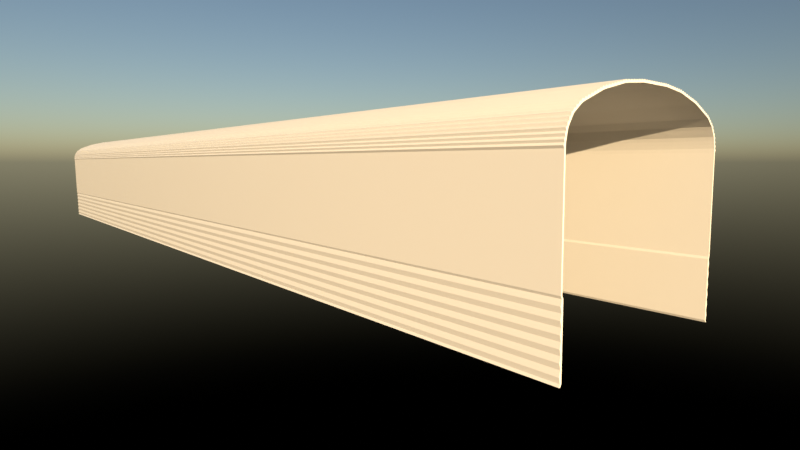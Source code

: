 # Source: RDC-1.blend  (saved by Blender 3.0.40; exported with 4.5.12 LTS)
import bpy
from mathutils import Matrix  # noqa: F401  (used for matrix-valued properties, if any)

bpy.ops.wm.read_factory_settings(use_empty=True)
scene = bpy.context.scene
scene.name = 'Scene'

# ---- collections
col_collection = bpy.data.collections.new('Collection'); scene.collection.children.link(col_collection)

# ---- materials (node trees are filled in below, after node groups)
mat_material = bpy.data.materials.new('Material')
mat_material.alpha_threshold = 0.0
mat_material.line_color = (0.0, 0.0, 0.0, 1.0)

# ---- material node trees
mat_material.use_nodes = True; mat_material.node_tree.nodes.clear()
_N = mat_material.node_tree.nodes; _L = mat_material.node_tree.links
n0 = _N.new('ShaderNodeOutputMaterial'); n0.name = 'Material Output'; n0.location = (300, 300)
n1 = _N.new('ShaderNodeBsdfPrincipled'); n1.name = 'Principled BSDF'; n1.location = (10, 300)
n1.distribution = 'GGX'
n1.subsurface_method = 'RANDOM_WALK_SKIN'
n1.inputs[2].default_value = 0.4
n1.inputs[3].default_value = 1.45
n1.inputs[27].default_value = (0.0, 0.0, 0.0, 1.0)
n1.inputs[28].default_value = 1.0
_L.new(n1.outputs[0], n0.inputs[0])
n0.is_active_output = True

# ---- world
world_world = bpy.data.worlds.new('World'); scene.world = world_world
world_world.use_nodes = True; world_world.node_tree.nodes.clear()
_N = world_world.node_tree.nodes; _L = world_world.node_tree.links
n0 = _N.new('ShaderNodeOutputWorld'); n0.name = 'World Output'; n0.location = (300, 300)
n1 = _N.new('ShaderNodeBackground'); n1.name = 'Background'; n1.location = (10, 300)
n1.inputs[1].default_value = 0.07
n2 = _N.new('ShaderNodeTexSky'); n2.name = 'Sky Texture'; n2.location = (-296, 290)
n2.sun_rotation = 1.97
_L.new(n1.outputs[0], n0.inputs[0])
_L.new(n2.outputs[0], n1.inputs[0])
n0.is_active_output = True
world_world.color = (0.05088, 0.05088, 0.05088)
world_world.use_sun_shadow = False
world_world.sun_shadow_jitter_overblur = 0.0

# ---- cameras
cam_camera = bpy.data.cameras.new('Camera')
cam_camera.clip_end = 100.0
cam_camera.lens = 25.0
cam_camera.ortho_scale = 7.314
cam_camera.shift_x = -0.06

# ---- lights
light_light = bpy.data.lights.new('Light', 'POINT')
light_light.transmission_factor = 0.0
light_light.energy = 250.0
light_light.shadow_soft_size = 0.1
light_light.shadow_maximum_resolution = 0.006
light_light.use_absolute_resolution = True

# ---- meshes
me_cube = bpy.data.meshes.new('Cube')
me_cube.from_pydata([(11.52, 1.54, 1.15), (11.52, 0.0, 4.09), (11.52, 0.0, 1.15), (0.0, 1.54, 1.15), (0.0, 0.0, 4.09), (0.0, 0.0, 1.15), (11.52, 1.297, 3.819), (11.52, 0.24, 4.09), (11.52, 0.959, 3.961), (11.52, 0.58, 4.055), (0.0, 0.24, 4.09), (0.0, 1.297, 3.819), (0.0, 0.58, 4.055), (0.0, 0.959, 3.961), (11.52, 1.54, 3.44), (11.52, 1.51, 3.581), (11.52, 1.43, 3.715), (0.0, 1.54, 3.44), (0.0, 1.43, 3.715), (0.0, 1.51, 3.581)], [], [(2, 1, 4, 5), (3, 0, 2, 5), (7, 10, 4, 1), (5, 4, 10, 12, 13, 11, 18, 19, 17, 3), (0, 14, 15, 16, 6, 8, 9, 7, 1, 2), (10, 7, 9, 12), (12, 9, 8, 13), (13, 8, 6, 11), (3, 17, 14, 0), (14, 17, 19, 15), (15, 19, 18, 16), (16, 18, 11, 6)])
_uv = me_cube.uv_layers.new(name='UVMap')
_uv.uv.foreach_set('vector', [0.375, 0.75, 0.625, 0.75, 0.625, 1.0, 0.375, 1.0, 0.125, 0.5, 0.375, 0.5, 0.375, 0.75, 0.125, 0.75, 0.625, 0.6938, 0.875, 0.6938, 0.875, 0.75, 0.625, 0.75, 0.375, 0.0, 0.625, 0.0, 0.625, 0.05622, 0.6221, 0.1341, 0.614, 0.1968, 0.601, 0.2309, 0.5931, 0.2389, 0.5817, 0.2459, 0.5697, 0.25, 0.375, 0.25, 0.375, 0.5, 0.5697, 0.5, 0.5817, 0.5041, 0.5931, 0.5111, 0.603, 0.5229, 0.614, 0.5532, 0.6221, 0.6159, 0.625, 0.6938, 0.625, 0.75, 0.375, 0.75, 0.875, 0.6938, 0.625, 0.6938, 0.625, 0.6141, 0.875, 0.6141, 0.625, 0.25, 0.625, 0.5, 0.6166, 0.5, 0.6166, 0.25, 0.6166, 0.25, 0.6166, 0.5, 0.603, 0.5, 0.603, 0.25, 0.375, 0.25, 0.5697, 0.25, 0.5697, 0.5, 0.375, 0.5, 0.5697, 0.5, 0.5697, 0.25, 0.5817, 0.25, 0.5817, 0.5, 0.5817, 0.5, 0.5817, 0.25, 0.5954, 0.25, 0.5954, 0.5, 0.5954, 0.5, 0.5954, 0.25, 0.601, 0.25, 0.601, 0.5])
me_cube.materials.append(mat_material)
me_cube.use_remesh_preserve_volume = False
me_cube.use_remesh_preserve_attributes = False
me_cube.use_mirror_vertex_groups = False
me_cube.update()
me_cube_002 = bpy.data.meshes.new('Cube.002')
me_cube_002.from_pydata([(11.52, 1.663, -0.6657), (8.382e-09, 1.663, -0.6657), (0.0, 1.636, -0.5932), (11.52, 1.656, -0.6152), (8.382e-09, 1.656, -0.6152), (11.52, 1.645, -0.5649), (7.916e-09, 1.645, -0.5649), (11.52, 1.635, -0.5147), (8.848e-09, 1.635, -0.5146), (0.0, 1.626, -0.5443), (11.52, 1.612, -0.469), (7.916e-09, 1.612, -0.469), (11.52, 1.585, -0.4247), (8.382e-09, 1.585, -0.4247), (11.52, 1.558, -0.3804), (7.451e-09, 1.558, -0.3804), (0.0, 1.493, -0.3393), (11.52, 1.523, -0.3442), (8.382e-09, 1.523, -0.3442), (11.52, 1.483, -0.3123), (8.848e-09, 1.483, -0.3123), (11.52, 1.442, -0.2805), (8.382e-09, 1.442, -0.2805), (11.52, 1.453, -0.3084), (11.52, 1.4, -0.2523), (7.916e-09, 1.4, -0.2523), (11.52, 1.354, -0.2328), (7.916e-09, 1.354, -0.2328), (11.52, 1.369, -0.2556), (11.52, 1.307, -0.2133), (7.916e-09, 1.307, -0.2133), (0.0, 1.231, -0.1979), (11.52, 1.26, -0.1939), (6.985e-09, 1.26, -0.1939), (11.52, 1.277, -0.2171), (11.52, 1.214, -0.1745), (9.313e-09, 1.214, -0.1745), (11.52, 1.167, -0.1551), (9.313e-09, 1.167, -0.1551), (0.0, 1.185, -0.1786), (11.52, 1.121, -0.1357), (7.916e-09, 1.121, -0.1357), (0.0, 1.139, -0.1594), (11.52, 1.074, -0.1163), (9.313e-09, 1.074, -0.1163), (0.0, 1.093, -0.1401), (11.52, 1.026, -0.1037), (8.848e-09, 1.026, -0.1036), (11.52, 0.9769, -0.09144), (8.848e-09, 0.9769, -0.09144), (11.52, 0.9281, -0.07924), (9.313e-09, 0.9281, -0.07923), (11.52, 0.8793, -0.06704), (8.848e-09, 0.8793, -0.06704), (11.52, 0.8305, -0.05485), (9.313e-09, 0.8305, -0.05484), (11.52, 0.7817, -0.04266), (9.313e-09, 0.7817, -0.04265), (11.52, 0.733, -0.03048), (9.313e-09, 0.733, -0.03047), (0.0, 0.7544, -0.05127), (11.52, 0.6566, -0.03148), (11.52, 0.684, -0.01923), (1.024e-08, 0.684, -0.01923), (11.52, 0.634, -0.01412), (9.313e-09, 0.634, -0.01411), (0.0, 0.6566, -0.03147), (0.0, 0.5571, -0.02132), (11.52, 0.584, -0.009006), (1.024e-08, 0.584, -0.008998), (11.52, 0.534, -0.003899), (9.779e-09, 0.534, -0.003891), (11.52, 0.484, 0.001202), (1.024e-08, 0.484, 0.001211), (11.52, 0.434, 0.006302), (7.916e-09, 0.434, 0.006308), (11.52, 0.384, 0.01139), (1.024e-08, 0.384, 0.0114), (0.0, 0.4079, -0.006106), (0.0, 0.3082, 0.0), (11.52, 0.3339, 0.01498), (1.024e-08, 0.3339, 0.01498), (11.52, 0.2837, 0.01498), (7.916e-09, 0.2837, 0.01499), (11.52, 0.2336, 0.01499), (8.848e-09, 0.2336, 0.01499), (11.52, 0.1834, 0.01499), (9.313e-09, 0.1834, 0.015), (11.52, 0.1333, 0.01499), (1.024e-08, 0.1333, 0.015), (0.0, 1.633, -2.01), (11.52, 1.648, -2.075), (9.313e-10, 1.648, -2.075), (0.0, 1.633, -2.14), (11.52, 1.648, -2.205), (9.313e-10, 1.648, -2.205), (11.52, 1.648, -2.335), (9.313e-10, 1.648, -2.335), (0.0, 1.633, -2.4), (11.52, 1.648, -2.465), (9.313e-10, 1.648, -2.465), (0.0, 1.633, -2.53), (11.52, 1.648, -2.595), (9.313e-10, 1.648, -2.595), (11.52, 1.648, -2.725), (9.313e-10, 1.648, -2.725), (11.52, 1.633, -2.79), (0.0, 1.646, -0.6422), (0.0, 1.648, -0.692), (0.0, 1.585, -0.4542), (0.0, 1.611, -0.4971), (0.0, 1.56, -0.4113), (0.0, 1.532, -0.3702), (0.0, 1.453, -0.3084), (0.0, 1.414, -0.2775), (0.0, 1.323, -0.2364), (0.0, 1.369, -0.2556), (0.0, 1.277, -0.2171), (0.0, 1.045, -0.124), (0.0, 0.9484, -0.09978), (0.0, 0.9969, -0.1119), (0.0, 0.8999, -0.08765), (0.0, 0.8514, -0.07553), (0.0, 0.8029, -0.0634), (0.0, 0.7059, -0.03915), (0.0, 0.6068, -0.0264), (0.0, 0.5074, -0.01626), (0.0, 0.4576, -0.01119), (0.0, 0.3581, -0.001039), (0.0, 0.2582, -5.484e-06), (0.0, 0.2082, -7.629e-06), (0.0, 0.1082, -6.676e-06), (0.0, 0.1582, -8.106e-06), (0.0, 1.633, -2.27), (0.0, 1.633, -2.66), (0.0, 1.633, -2.79), (11.52, 1.636, -0.5932), (11.52, 1.626, -0.5443), (11.52, 1.493, -0.3393), (11.52, 1.231, -0.1979), (11.52, 1.185, -0.1786), (11.52, 1.139, -0.1594), (11.52, 1.093, -0.1401), (11.52, 0.7544, -0.05127), (11.52, 0.5571, -0.02132), (11.52, 0.4079, -0.006106), (11.52, 0.3082, 0.0), (11.52, 1.633, -2.01), (11.52, 1.633, -2.14), (11.52, 1.633, -2.4), (11.52, 1.633, -2.53), (11.52, 1.646, -0.6422), (11.52, 1.648, -0.692), (11.52, 1.585, -0.4542), (11.52, 1.611, -0.4971), (11.52, 1.56, -0.4113), (11.52, 1.532, -0.3702), (11.52, 1.414, -0.2775), (11.52, 1.323, -0.2364), (11.52, 1.045, -0.124), (11.52, 0.9484, -0.09978), (11.52, 0.9969, -0.1119), (11.52, 0.8999, -0.08765), (11.52, 0.8514, -0.07553), (11.52, 0.8029, -0.0634), (11.52, 0.7059, -0.03915), (11.52, 0.6068, -0.0264), (11.52, 0.5074, -0.01626), (11.52, 0.4576, -0.01119), (11.52, 0.3581, -0.001039), (11.52, 0.2582, -5.484e-06), (11.52, 0.2082, -7.629e-06), (11.52, 0.1082, -6.676e-06), (11.52, 0.1582, -8.106e-06), (11.52, 1.633, -2.27), (11.52, 1.633, -2.66), (11.52, 0.654, -0.05131), (-5.768e-09, 0.654, -0.05131), (0.0, 1.628, -0.6923), (0.0, 1.626, -0.6446), (0.0, 1.593, -0.5053), (0.0, 1.568, -0.4645), (-7.048e-11, 1.361, -0.2738), (-5.406e-11, 1.316, -0.2548), (0.0, 0.9921, -0.1313), (0.0, 0.9436, -0.1192), (0.0, 0.1582, -0.02001), (0.0, 0.1082, -0.02001), (0.0, 1.543, -0.4221), (0.0, 1.517, -0.3838), (0.0, 1.441, -0.3241), (-3.477e-11, 1.403, -0.2944), (-3.638e-11, 1.269, -0.2356), (0.0, 1.04, -0.1432), (0.0, 0.895, -0.1071), (0.0, 0.8465, -0.09493), (0.0, 0.798, -0.0828), (0.0, 0.5053, -0.03616), (0.0, 0.4556, -0.03108), (0.0, 0.2582, -0.02001), (0.0, 0.2082, -0.02001), (0.0, 1.613, -2.79), (0.0, 1.613, -2.66), (11.52, 1.441, -0.3241), (11.52, 1.361, -0.2738), (11.52, 1.269, -0.2356), (11.52, 1.613, -2.79), (0.0, 1.613, -2.01), (0.0, 1.177, -0.1971), (0.0, 1.131, -0.1778), (0.0, 0.5551, -0.04122), (0.0, 0.4058, -0.026), (0.0, 0.3569, -0.021), (0.0, 1.617, -0.5973), (0.0, 1.606, -0.5493), (0.0, 1.48, -0.355), (-1.819e-11, 1.223, -0.2163), (0.0, 1.086, -0.1588), (0.0, 0.7495, -0.07067), (-2.893e-09, 0.7019, -0.05875), (-2.876e-09, 0.6048, -0.0463), (0.0, 0.308, -0.02), (0.0, 1.613, -2.27), (0.0, 1.613, -2.14), (0.0, 1.613, -2.53), (0.0, 1.613, -2.4), (11.52, 1.628, -0.6923), (11.52, 1.626, -0.6446), (11.52, 1.593, -0.5053), (11.52, 1.568, -0.4645), (11.52, 0.9921, -0.1313), (11.52, 0.9436, -0.1192), (11.52, 0.1582, -0.02001), (11.52, 0.1082, -0.02001), (11.52, 1.543, -0.4221), (11.52, 1.517, -0.3838), (11.52, 1.04, -0.1432), (11.52, 0.895, -0.1071), (11.52, 0.8465, -0.09493), (11.52, 0.798, -0.0828), (11.52, 0.5053, -0.03616), (11.52, 0.4556, -0.03108), (11.52, 0.2582, -0.02001), (11.52, 0.2082, -0.02001), (11.52, 1.613, -2.01), (11.52, 1.177, -0.1971), (11.52, 1.131, -0.1778), (11.52, 0.5551, -0.04122), (11.52, 0.4058, -0.026), (11.52, 0.3569, -0.021), (11.52, 1.617, -0.5973), (11.52, 1.606, -0.5493), (11.52, 1.48, -0.355), (11.52, 1.223, -0.2163), (11.52, 1.086, -0.1588), (11.52, 0.7495, -0.07067), (11.52, 0.7019, -0.05875), (11.52, 0.6048, -0.0463), (11.52, 0.308, -0.02), (11.52, 1.613, -2.27), (11.52, 1.613, -2.14), (11.52, 1.613, -2.66), (11.52, 1.613, -2.53), (11.52, 1.613, -2.4), (11.52, 1.403, -0.2944), (11.52, 1.316, -0.2548), (0.0, 1.648, -1.98), (11.52, 1.648, -1.98), (0.0, 1.628, -1.98), (11.52, 1.628, -1.98), (11.52, 1.648, -2.82), (0.0, 1.648, -2.82), (11.52, 1.628, -2.82), (0.0, 1.628, -2.82)], [], [(107, 151, 0, 1), (1, 0, 152, 108), (0, 151, 152), (2, 136, 3, 4), (4, 3, 151, 107), (3, 136, 151), (9, 137, 5, 6), (6, 5, 136, 2), (5, 137, 136), (110, 154, 7, 8), (8, 7, 137, 9), (7, 154, 137), (109, 153, 10, 11), (11, 10, 154, 110), (10, 153, 154), (111, 155, 12, 13), (13, 12, 153, 109), (12, 155, 153), (112, 156, 14, 15), (15, 14, 155, 111), (14, 156, 155), (16, 138, 17, 18), (18, 17, 156, 112), (17, 138, 156), (113, 23, 19, 20), (20, 19, 138, 16), (19, 23, 138), (114, 157, 21, 22), (22, 21, 23, 113), (21, 157, 23), (116, 28, 24, 25), (25, 24, 157, 114), (24, 28, 157), (115, 158, 26, 27), (27, 26, 28, 116), (26, 158, 28), (117, 34, 29, 30), (30, 29, 158, 115), (29, 34, 158), (31, 139, 32, 33), (33, 32, 34, 117), (32, 139, 34), (39, 140, 35, 36), (36, 35, 139, 31), (35, 140, 139), (42, 141, 37, 38), (38, 37, 140, 39), (37, 141, 140), (45, 142, 40, 41), (41, 40, 141, 42), (40, 142, 141), (118, 159, 43, 44), (44, 43, 142, 45), (43, 159, 142), (120, 161, 46, 47), (47, 46, 159, 118), (46, 161, 159), (119, 160, 48, 49), (49, 48, 161, 120), (48, 160, 161), (121, 162, 50, 51), (51, 50, 160, 119), (50, 162, 160), (122, 163, 52, 53), (53, 52, 162, 121), (52, 163, 162), (123, 164, 54, 55), (55, 54, 163, 122), (54, 164, 163), (60, 143, 56, 57), (57, 56, 164, 123), (56, 143, 164), (124, 165, 58, 59), (59, 58, 143, 60), (58, 165, 143), (66, 61, 62, 63), (63, 62, 165, 124), (62, 61, 165), (125, 166, 64, 65), (65, 64, 61, 66), (64, 166, 61), (67, 144, 68, 69), (69, 68, 166, 125), (68, 144, 166), (126, 167, 70, 71), (71, 70, 144, 67), (70, 167, 144), (127, 168, 72, 73), (73, 72, 167, 126), (72, 168, 167), (78, 145, 74, 75), (75, 74, 168, 127), (74, 145, 168), (128, 169, 76, 77), (77, 76, 145, 78), (76, 169, 145), (79, 146, 80, 81), (81, 80, 169, 128), (80, 146, 169), (129, 170, 82, 83), (83, 82, 146, 79), (82, 170, 146), (130, 171, 84, 85), (85, 84, 170, 129), (84, 171, 170), (132, 173, 86, 87), (87, 86, 171, 130), (86, 173, 171), (131, 172, 88, 89), (89, 88, 173, 132), (88, 172, 173), (90, 147, 91, 92), (92, 91, 148, 93), (91, 147, 148), (93, 148, 94, 95), (95, 94, 174, 133), (94, 148, 174), (133, 174, 96, 97), (97, 96, 149, 98), (96, 174, 149), (98, 149, 99, 100), (100, 99, 150, 101), (99, 149, 150), (101, 150, 102, 103), (103, 102, 175, 134), (102, 150, 175), (134, 175, 104, 105), (105, 104, 106, 135), (104, 175, 106), (144, 167, 240, 247), (123, 122, 195, 196), (124, 60, 218, 219), (140, 141, 246, 245), (122, 121, 194, 195), (60, 123, 196, 218), (138, 23, 203, 252), (267, 152, 226, 269), (121, 119, 185, 194), (118, 45, 217, 193), (171, 173, 232, 243), (120, 118, 193, 184), (45, 42, 209, 217), (170, 171, 243, 242), (117, 115, 183, 192), (39, 31, 216, 208), (167, 168, 241, 240), (116, 114, 191, 182), (31, 117, 192, 216), (163, 164, 239, 238), (114, 113, 190, 191), (113, 16, 215, 190), (162, 163, 238, 237), (112, 111, 188, 189), (150, 149, 263, 262), (28, 158, 265, 204), (16, 112, 189, 215), (160, 162, 237, 231), (61, 166, 257, 176), (111, 109, 181, 188), (149, 174, 259, 263), (110, 9, 214, 180), (159, 161, 230, 236), (165, 61, 176, 256), (131, 132, 186, 187), (148, 147, 244, 260), (9, 2, 213, 214), (155, 156, 235, 234), (119, 120, 184, 185), (175, 150, 262, 261), (2, 107, 179, 213), (153, 155, 234, 229), (115, 116, 182, 183), (174, 148, 260, 259), (218, 196, 239, 255), (182, 191, 264, 204), (268, 207, 244, 269), (219, 218, 255, 256), (192, 183, 265, 205), (209, 208, 245, 246), (177, 219, 256, 176), (184, 193, 236, 230), (197, 210, 247, 240), (220, 177, 176, 257), (194, 185, 231, 237), (212, 211, 248, 249), (210, 220, 257, 247), (195, 194, 237, 238), (213, 179, 227, 250), (211, 198, 241, 248), (196, 195, 238, 239), (214, 213, 250, 251), (179, 178, 226, 227), (221, 212, 249, 258), (198, 197, 240, 241), (180, 214, 251, 228), (181, 180, 228, 229), (199, 221, 258, 242), (200, 199, 242, 243), (215, 189, 235, 252), (183, 182, 204, 265), (223, 222, 259, 260), (186, 200, 243, 232), (190, 215, 252, 203), (185, 184, 230, 231), (224, 202, 261, 262), (202, 201, 206, 261), (216, 192, 205, 253), (187, 186, 232, 233), (207, 223, 260, 244), (208, 216, 253, 245), (188, 181, 229, 234), (222, 225, 263, 259), (217, 209, 246, 254), (189, 188, 234, 235), (225, 224, 262, 263), (193, 217, 254, 236), (191, 190, 203, 264), (23, 157, 264, 203), (66, 124, 219, 177), (127, 126, 197, 198), (145, 169, 249, 248), (157, 28, 204, 264), (125, 66, 177, 220), (130, 129, 199, 200), (151, 136, 250, 227), (67, 125, 220, 210), (132, 130, 200, 186), (136, 137, 251, 250), (158, 34, 205, 265), (78, 127, 198, 211), (172, 131, 187, 233), (134, 135, 201, 202), (137, 154, 228, 251), (79, 128, 212, 221), (156, 138, 252, 235), (34, 139, 253, 205), (129, 79, 221, 199), (139, 140, 245, 253), (93, 133, 222, 223), (141, 142, 254, 246), (101, 134, 202, 224), (106, 206, 272, 270), (142, 159, 236, 254), (90, 93, 223, 207), (164, 143, 255, 239), (133, 98, 225, 222), (143, 165, 256, 255), (98, 101, 224, 225), (166, 144, 247, 257), (152, 151, 227, 226), (266, 90, 207, 268), (168, 145, 248, 241), (154, 153, 229, 228), (42, 39, 208, 209), (169, 146, 258, 249), (107, 108, 178, 179), (161, 160, 231, 230), (126, 67, 210, 197), (106, 175, 261, 206), (146, 170, 242, 258), (109, 110, 180, 181), (173, 172, 233, 232), (128, 78, 211, 212), (266, 108, 152, 267), (90, 266, 267, 147), (108, 266, 268, 178), (178, 268, 269, 226), (147, 267, 269, 244), (271, 270, 272, 273), (206, 201, 273, 272), (201, 135, 271, 273), (135, 106, 270, 271)])
_uv = me_cube_002.uv_layers.new(name='UVMap')
_uv.uv.foreach_set('vector', [0.0, 0.0, 0.0, 0.0, 0.0, 0.0, 0.0, 0.0, 0.0, 0.0, 0.0, 0.0, 0.0, 0.0, 0.0, 0.0, 0.0, 0.0, 0.0, 0.0, 0.0, 0.0, 0.0, 0.0, 0.0, 0.0, 0.0, 0.0, 0.0, 0.0, 0.0, 0.0, 0.0, 0.0, 0.0, 0.0, 0.0, 0.0, 0.0, 0.0, 0.0, 0.0, 0.0, 0.0, 0.0, 0.0, 0.0, 0.0, 0.0, 0.0, 0.0, 0.0, 0.0, 0.0, 0.0, 0.0, 0.0, 0.0, 0.0, 0.0, 0.0, 0.0, 0.0, 0.0, 0.0, 0.0, 0.0, 0.0, 0.0, 0.0, 0.0, 0.0, 0.0, 0.0, 0.0, 0.0, 0.0, 0.0, 0.0, 0.0, 0.0, 0.0, 0.0, 0.0, 0.0, 0.0, 0.0, 0.0, 0.0, 0.0, 0.0, 0.0, 0.0, 0.0, 0.0, 0.0, 0.0, 0.0, 0.0, 0.0, 0.0, 0.0, 0.0, 0.0, 0.0, 0.0, 0.0, 0.0, 0.0, 0.0, 0.0, 0.0, 0.0, 0.0, 0.0, 0.0, 0.0, 0.0, 0.0, 0.0, 0.0, 0.0, 0.0, 0.0, 0.0, 0.0, 0.0, 0.0, 0.0, 0.0, 0.0, 0.0, 0.0, 0.0, 0.0, 0.0, 0.0, 0.0, 0.0, 0.0, 0.0, 0.0, 0.0, 0.0, 0.0, 0.0, 0.0, 0.0, 0.0, 0.0, 0.0, 0.0, 0.0, 0.0, 0.0, 0.0, 0.0, 0.0, 0.0, 0.0, 0.0, 0.0, 0.0, 0.0, 0.0, 0.0, 0.0, 0.0, 0.0, 0.0, 0.0, 0.0, 0.0, 0.0, 0.0, 0.0, 0.0, 0.0, 0.0, 0.0, 0.0, 0.0, 0.0, 0.0, 0.0, 0.0, 0.0, 0.0, 0.0, 0.0, 0.0, 0.0, 0.0, 0.0, 0.0, 0.0, 0.0, 0.0, 0.0, 0.0, 0.0, 0.0, 0.0, 0.0, 0.0, 0.0, 0.0, 0.0, 0.0, 0.0, 0.0, 0.0, 0.0, 0.0, 0.0, 0.0, 0.0, 0.0, 0.0, 0.0, 0.0, 0.0, 0.0, 0.0, 0.0, 0.0, 0.0, 0.0, 0.0, 0.0, 0.0, 0.0, 0.0, 0.0, 0.0, 0.0, 0.0, 0.0, 0.0, 0.0, 0.0, 0.0, 0.0, 0.0, 0.0, 0.0, 0.0, 0.0, 0.0, 0.0, 0.0, 0.0, 0.0, 0.0, 0.0, 0.0, 0.0, 0.0, 0.0, 0.0, 0.0, 0.0, 0.0, 0.0, 0.0, 0.0, 0.0, 0.0, 0.0, 0.0, 0.0, 0.0, 0.0, 0.0, 0.0, 0.0, 0.0, 0.0, 0.0, 0.0, 0.0, 0.0, 0.0, 0.0, 0.0, 0.0, 0.0, 0.0, 0.0, 0.0, 0.0, 0.0, 0.0, 0.0, 0.0, 0.0, 0.0, 0.0, 0.0, 0.0, 0.0, 0.0, 0.0, 0.0, 0.0, 0.0, 0.0, 0.0, 0.0, 0.0, 0.0, 0.0, 0.0, 0.0, 0.0, 0.0, 0.0, 0.0, 0.0, 0.0, 0.0, 0.0, 0.0, 0.0, 0.0, 0.0, 0.0, 0.0, 0.0, 0.0, 0.0, 0.0, 0.0, 0.0, 0.0, 0.0, 0.0, 0.0, 0.0, 0.0, 0.0, 0.0, 0.0, 0.0, 0.0, 0.0, 0.0, 0.0, 0.0, 0.0, 0.0, 0.0, 0.0, 0.0, 0.0, 0.0, 0.0, 0.0, 0.0, 0.0, 0.0, 0.0, 0.0, 0.0, 0.0, 0.0, 0.0, 0.0, 0.0, 0.0, 0.0, 0.0, 0.0, 0.0, 0.0, 0.0, 0.0, 0.0, 0.0, 0.0, 0.0, 0.0, 0.0, 0.0, 0.0, 0.0, 0.0, 0.0, 0.0, 0.0, 0.0, 0.0, 0.0, 0.0, 0.0, 0.0, 0.0, 0.0, 0.0, 0.0, 0.0, 0.0, 0.0, 0.0, 0.0, 0.0, 0.0, 0.0, 0.0, 0.0, 0.0, 0.0, 0.0, 0.0, 0.0, 0.0, 0.0, 0.0, 0.0, 0.0, 0.0, 0.0, 0.0, 0.0, 0.0, 0.0, 0.0, 0.0, 0.0, 0.0, 0.0, 0.0, 0.0, 0.0, 0.0, 0.0, 0.0, 0.0, 0.0, 0.0, 0.0, 0.0, 0.0, 0.0, 0.0, 0.0, 0.0, 0.0, 0.0, 0.0, 0.0, 0.0, 0.0, 0.0, 0.0, 0.0, 0.0, 0.0, 0.0, 0.0, 0.0, 0.0, 0.0, 0.0, 0.0, 0.0, 0.0, 0.0, 0.0, 0.0, 0.0, 0.0, 0.0, 0.0, 0.0, 0.0, 0.0, 0.0, 0.0, 0.0, 0.0, 0.0, 0.0, 0.0, 0.0, 0.0, 0.0, 0.0, 0.0, 0.0, 0.0, 0.0, 0.0, 0.0, 0.0, 0.0, 0.0, 0.0, 0.0, 0.0, 0.0, 0.0, 0.0, 0.0, 0.0, 0.0, 0.0, 0.0, 0.0, 0.0, 0.0, 0.0, 0.0, 0.0, 0.0, 0.0, 0.0, 0.0, 0.0, 0.0, 0.0, 0.0, 0.0, 0.0, 0.0, 0.0, 0.0, 0.0, 0.0, 0.0, 0.0, 0.0, 0.0, 0.0, 0.0, 0.0, 0.0, 0.0, 0.0, 0.0, 0.0, 0.0, 0.0, 0.0, 0.0, 0.0, 0.0, 0.0, 0.0, 0.0, 0.0, 0.0, 0.0, 0.0, 0.0, 0.0, 0.0, 0.0, 0.0, 0.0, 0.0, 0.0, 0.0, 0.0, 0.0, 0.0, 0.0, 0.0, 0.0, 0.0, 0.0, 0.0, 0.0, 0.0, 0.0, 0.0, 0.0, 0.0, 0.0, 0.0, 0.0, 0.0, 0.0, 0.0, 0.0, 0.0, 0.0, 0.0, 0.0, 0.0, 0.0, 0.0, 0.0, 0.0, 0.0, 0.0, 0.0, 0.0, 0.0, 0.0, 0.0, 0.0, 0.0, 0.0, 0.0, 0.0, 0.0, 0.0, 0.0, 0.0, 0.0, 0.0, 0.0, 0.0, 0.0, 0.0, 0.0, 0.0, 0.0, 0.0, 0.0, 0.0, 0.0, 0.0, 0.0, 0.0, 0.0, 0.0, 0.0, 0.0, 0.0, 0.0, 0.0, 0.0, 0.0, 0.0, 0.0, 0.0, 0.0, 0.0, 0.0, 0.0, 0.0, 0.0, 0.0, 0.0, 0.0, 0.0, 0.0, 0.0, 0.0, 0.0, 0.0, 0.0, 0.0, 0.0, 0.0, 0.0, 0.0, 0.0, 0.0, 0.0, 0.0, 0.0, 0.0, 0.0, 0.0, 0.0, 0.0, 0.0, 0.0, 0.0, 0.0, 0.0, 0.0, 0.0, 0.0, 0.0, 0.0, 0.0, 0.0, 0.0, 0.0, 0.0, 0.0, 0.0, 0.0, 0.0, 0.0, 0.0, 0.0, 0.0, 0.0, 0.0, 0.0, 0.0, 0.0, 0.0, 0.0, 0.0, 0.0, 0.0, 0.0, 0.0, 0.0, 0.0, 0.0, 0.0, 0.0, 0.0, 0.0, 0.0, 0.0, 0.0, 0.0, 0.0, 0.0, 0.0, 0.0, 0.0, 0.0, 0.0, 0.0, 0.0, 0.0, 0.0, 0.0, 0.0, 0.0, 0.0, 0.0, 0.0, 0.0, 0.0, 0.0, 0.0, 0.0, 0.0, 0.0, 0.0, 0.0, 0.0, 0.0, 0.0, 0.0, 0.0, 0.0, 0.0, 0.0, 0.0, 0.0, 0.0, 0.0, 0.0, 0.0, 0.0, 0.0, 0.0, 0.0, 0.0, 0.0, 0.0, 0.0, 0.0, 0.0, 0.0, 0.0, 0.0, 0.0, 0.0, 0.0, 0.0, 0.0, 0.0, 0.0, 0.0, 0.0, 0.0, 0.0, 0.0, 0.0, 0.0, 0.0, 0.0, 0.0, 0.0, 0.0, 0.0, 0.0, 0.0, 0.0, 0.0, 0.0, 0.0, 0.0, 0.0, 0.0, 0.0, 0.0, 0.0, 0.0, 0.0, 0.0, 0.0, 0.0, 0.0, 0.0, 0.0, 0.0, 0.0, 0.0, 0.0, 0.0, 0.0, 0.0, 0.0, 0.0, 0.0, 0.0, 0.0, 0.0, 0.0, 0.0, 0.0, 0.0, 0.0, 0.0, 0.0, 0.0, 0.0, 0.0, 0.0, 0.0, 0.0, 0.0, 0.0, 0.0, 0.0, 0.0, 0.0, 0.0, 0.0, 0.0, 0.0, 0.0, 0.0, 0.0, 0.0, 0.0, 0.0, 0.0, 0.0, 0.0, 0.0, 0.0, 0.0, 0.0, 0.0, 0.0, 0.0, 0.0, 0.0, 0.0, 0.0, 0.0, 0.0, 0.0, 0.0, 0.0, 0.0, 0.0, 0.0, 0.0, 0.0, 0.0, 0.0, 0.0, 0.0, 0.0, 0.0, 0.0, 0.0, 0.0, 0.0, 0.0, 0.0, 0.0, 0.0, 0.0, 0.0, 0.0, 0.0, 0.0, 0.0, 0.0, 0.0, 0.0, 0.0, 0.0, 0.0, 0.0, 0.0, 0.0, 0.0, 0.0, 0.0, 0.0, 0.0, 0.0, 0.0, 0.0, 0.0, 0.0, 0.0, 0.0, 0.0, 0.0, 0.0, 0.0, 0.0, 0.0, 0.0, 0.0, 0.0, 0.0, 0.0, 0.0, 0.0, 0.0, 0.0, 0.0, 0.0, 0.0, 0.0, 0.0, 0.0, 0.0, 0.0, 0.0, 0.0, 0.0, 0.0, 0.0, 0.0, 0.0, 0.0, 0.0, 0.0, 0.0, 0.0, 0.0, 0.0, 0.0, 0.0, 0.0, 0.0, 0.0, 0.0, 0.0, 0.0, 0.0, 0.0, 0.0, 0.0, 0.0, 0.0, 0.0, 0.0, 0.0, 0.0, 0.0, 0.0, 0.0, 0.0, 0.0, 0.0, 0.0, 0.0, 0.0, 0.0, 0.0, 0.0, 0.0, 0.0, 0.0, 0.0, 0.0, 0.0, 0.0, 0.0, 0.0, 0.0, 0.0, 0.0, 0.0, 0.0, 0.0, 0.0, 0.0, 0.0, 0.0, 0.0, 0.0, 0.0, 0.0, 0.0, 0.0, 0.0, 0.0, 0.0, 0.0, 0.0, 0.0, 0.0, 0.0, 0.0, 0.0, 0.0, 0.0, 0.0, 0.0, 0.0, 0.0, 0.0, 0.0, 0.0, 0.0, 0.0, 0.0, 0.0, 0.0, 0.0, 0.0, 0.0, 0.0, 0.0, 0.0, 0.0, 0.0, 0.0, 0.0, 0.0, 0.0, 0.0, 0.0, 0.0, 0.0, 0.0, 0.0, 0.0, 0.0, 0.0, 0.0, 0.0, 0.0, 0.0, 0.0, 0.0, 0.0, 0.0, 0.0, 0.0, 0.0, 0.0, 0.0, 0.0, 0.0, 0.0, 0.0, 0.0, 0.0, 0.0, 0.0, 0.0, 0.0, 0.0, 0.0, 0.0, 0.0, 0.0, 0.0, 0.0, 0.0, 0.0, 0.0, 0.0, 0.0, 0.0, 0.0, 0.0, 0.0, 0.0, 0.0, 0.0, 0.0, 0.0, 0.0, 0.0, 0.0, 0.0, 0.0, 0.0, 0.0, 0.0, 0.0, 0.0, 0.0, 0.0, 0.0, 0.0, 0.0, 0.0, 0.0, 0.0, 0.0, 0.0, 0.0, 0.0, 0.0, 0.0, 0.0, 0.0, 0.0, 0.0, 0.0, 0.0, 0.0, 0.0, 0.0, 0.0, 0.0, 0.0, 0.0, 0.0, 0.0, 0.0, 0.0, 0.0, 0.0, 0.0, 0.0, 0.0, 0.0, 0.0, 0.0, 0.0, 0.0, 0.0, 0.0, 0.0, 0.0, 0.0, 0.0, 0.0, 0.0, 0.0, 0.0, 0.0, 0.0, 0.0, 0.0, 0.0, 0.0, 0.0, 0.0, 0.0, 0.0, 0.0, 0.0, 0.0, 0.0, 0.0, 0.0, 0.0, 0.0, 0.0, 0.0, 0.0, 0.0, 0.0, 0.0, 0.0, 0.0, 0.0, 0.0, 0.0, 0.0, 0.0, 0.0, 0.0, 0.0, 0.0, 0.0, 0.0, 0.0, 0.0, 0.0, 0.0, 0.0, 0.0, 0.0, 0.0, 0.0, 0.0, 0.0, 0.0, 0.0, 0.0, 0.0, 0.0, 0.0, 0.0, 0.0, 0.0, 0.0, 0.0, 0.0, 0.0, 0.0, 0.0, 0.0, 0.0, 0.0, 0.0, 0.0, 0.0, 0.0, 0.0, 0.0, 0.0, 0.0, 0.0, 0.0, 0.0, 0.0, 0.0, 0.0, 0.0, 0.0, 0.0, 0.0, 0.0, 0.0, 0.0, 0.0, 0.0, 0.0, 0.0, 0.0, 0.0, 0.0, 0.0, 0.0, 0.0, 0.0, 0.0, 0.0, 0.0, 0.0, 0.0, 0.0, 0.0, 0.0, 0.0, 0.0, 0.0, 0.0, 0.0, 0.0, 0.0, 0.0, 0.0, 0.0, 0.0, 0.0, 0.0, 0.0, 0.0, 0.0, 0.0, 0.0, 0.0, 0.0, 0.0, 0.0, 0.0, 0.0, 0.0, 0.0, 0.0, 0.0, 0.0, 0.0, 0.0, 0.0, 0.0, 0.0, 0.0, 0.0, 0.0, 0.0, 0.0, 0.0, 0.0, 0.0, 0.0, 0.0, 0.0, 0.0, 0.0, 0.0, 0.0, 0.0, 0.0, 0.0, 0.0, 0.0, 0.0, 0.0, 0.0, 0.0, 0.0, 0.0, 0.0, 0.0, 0.0, 0.0, 0.0, 0.0, 0.0, 0.0, 0.0, 0.0, 0.0, 0.0, 0.0, 0.0, 0.0, 0.0, 0.0, 0.0, 0.0, 0.0, 0.0, 0.0, 0.0, 0.0, 0.0, 0.0, 0.0, 0.0, 0.0, 0.0, 0.0, 0.0, 0.0, 0.0, 0.0, 0.0, 0.0, 0.0, 0.0, 0.0, 0.0, 0.0, 0.0, 0.0, 0.0, 0.0, 0.0, 0.0, 0.0, 0.0, 0.0, 0.0, 0.0, 0.0, 0.0, 0.0, 0.0, 0.0, 0.0, 0.0, 0.0, 0.0, 0.0, 0.0, 0.0, 0.0, 0.0, 0.0, 0.0, 0.0, 0.0, 0.0, 0.0, 0.0, 0.0, 0.0, 0.0, 0.0, 0.0, 0.0, 0.0, 0.0, 0.0, 0.0, 0.0, 0.0, 0.0, 0.0, 0.0, 0.0, 0.0, 0.0, 0.0, 0.0, 0.0, 0.0, 0.0, 0.0, 0.0, 0.0, 0.0, 0.0, 0.0, 0.0, 0.0, 0.0, 0.0, 0.0, 0.0, 0.0, 0.0, 0.0, 0.0, 0.0, 0.0, 0.0, 0.0, 0.0, 0.0, 0.0, 0.0, 0.0, 0.0, 0.0, 0.0, 0.0, 0.0, 0.0, 0.0, 0.0, 0.0, 0.0, 0.0, 0.0, 0.0, 0.0, 0.0, 0.0, 0.0, 0.0, 0.0, 0.0, 0.0, 0.0, 0.0, 0.0, 0.0, 0.0, 0.0, 0.0, 0.0, 0.0, 0.0, 0.0, 0.0, 0.0, 0.0, 0.0, 0.0, 0.0, 0.0, 0.0, 0.0, 0.0, 0.0, 0.0, 0.0, 0.0, 0.0, 0.0, 0.0, 0.0, 0.0, 0.0, 0.0, 0.0, 0.0, 0.0, 0.0, 0.0, 0.0, 0.0, 0.0, 0.0, 0.0, 0.0, 0.0, 0.0, 0.0, 0.0, 0.0, 0.0, 0.0, 0.0, 0.0, 0.0, 0.0, 0.0, 0.0, 0.0, 0.0, 0.0, 0.0, 0.0, 0.0, 0.0, 0.0, 0.0, 0.0, 0.0, 0.0, 0.0, 0.0, 0.0, 0.0, 0.0, 0.0, 0.0, 0.0, 0.0, 0.0, 0.0, 0.0, 0.0, 0.0, 0.0, 0.0, 0.0, 0.0, 0.0, 0.0, 0.0, 0.0, 0.0, 0.0, 0.0, 0.0, 0.0, 0.0, 0.0, 0.0, 0.0, 0.0, 0.0, 0.0, 0.0, 0.0, 0.0, 0.0, 0.0, 0.0, 0.0, 0.0, 0.0, 0.0, 0.0, 0.0, 0.0, 0.0, 0.0, 0.0, 0.0, 0.0, 0.0, 0.0, 0.0, 0.0, 0.0, 0.0, 0.0, 0.0, 0.0, 0.0, 0.0, 0.0, 0.0, 0.0, 0.0, 0.0, 0.0, 0.0, 0.0, 0.0, 0.0, 0.0, 0.0, 0.0, 0.0, 0.0, 0.0, 0.0, 0.0, 0.0, 0.0, 0.0, 0.0, 0.0, 0.0, 0.0, 0.0, 0.0, 0.0, 0.0, 0.0, 0.0, 0.0, 0.0, 0.0, 0.0, 0.0, 0.0, 0.0, 0.0, 0.0, 0.0, 0.0, 0.0, 0.0, 0.0, 0.0, 0.0, 0.0, 0.0, 0.0, 0.0, 0.0, 0.0, 0.0, 0.0, 0.0, 0.0, 0.0, 0.0, 0.0, 0.0, 0.0, 0.0, 0.0, 0.0, 0.0, 0.0, 0.0, 0.0, 0.0, 0.0, 0.0, 0.0, 0.0, 0.0, 0.0, 0.0, 0.0, 0.0, 0.0, 0.0, 0.0, 0.0, 0.0, 0.0, 0.0, 0.0, 0.0, 0.0, 0.0, 0.0, 0.0, 0.0, 0.0, 0.0, 0.0, 0.0, 0.0, 0.0, 0.0, 0.0, 0.0, 0.0, 0.0, 0.0, 0.0, 0.0, 0.0, 0.0, 0.0, 0.0, 0.0, 0.0, 0.0, 0.0, 0.0, 0.0, 0.0, 0.0, 0.0, 0.0, 0.0, 0.0, 0.0, 0.0, 0.0, 0.0, 0.0, 0.0, 0.0, 0.0, 0.0, 0.0, 0.0, 0.0, 0.0, 0.0, 0.0, 0.0, 0.0, 0.0, 0.0, 0.0, 0.0, 0.0, 0.0, 0.0, 0.0, 0.0, 0.0, 0.0, 0.0, 0.0, 0.0, 0.0, 0.0, 0.0, 0.0, 0.0, 0.0, 0.0, 0.0, 0.0, 0.0, 0.0, 0.0, 0.0, 0.0, 0.0, 0.0, 0.0, 0.0, 0.0, 0.0, 0.0, 0.0, 0.0, 0.0, 0.0, 0.0, 0.0, 0.0, 0.0, 0.0, 0.0, 0.0, 0.0, 0.0, 0.0, 0.0, 0.0, 0.0, 0.0, 0.0, 0.0, 0.0, 0.0, 0.0, 0.0, 0.0, 0.0, 0.0, 0.0, 0.0, 0.0, 0.0, 0.0, 0.0, 0.0, 0.0, 0.0, 0.0, 0.0, 0.0, 0.0, 0.0, 0.0, 0.0, 0.0, 0.0, 0.0, 0.0, 0.0, 0.0, 0.0, 0.0, 0.0, 0.0, 0.0, 0.0, 0.0, 0.0, 0.0, 0.0, 0.0, 0.0, 0.0, 0.0, 0.0, 0.0, 0.0, 0.0, 0.0, 0.0, 0.0, 0.0, 0.0, 0.0, 0.0, 0.0, 0.0, 0.0, 0.0, 0.0, 0.0, 0.0, 0.0, 0.0, 0.0, 0.0, 0.0, 0.0, 0.0, 0.0, 0.0, 0.0, 0.0, 0.0, 0.0, 0.0, 0.0, 0.0, 0.0, 0.0, 0.0, 0.0, 0.0, 0.0, 0.0, 0.0, 0.0, 0.0, 0.0, 0.0, 0.0, 0.0, 0.0, 0.0, 0.0, 0.0, 0.0, 0.0, 0.0, 0.0, 0.0, 0.0, 0.0, 0.0, 0.0, 0.0, 0.0, 0.0, 0.0, 0.0, 0.0, 0.0, 0.0, 0.0, 0.0, 0.0, 0.0, 0.0, 0.0, 0.0, 0.0, 0.0, 0.0, 0.0, 0.0, 0.0, 0.0, 0.0, 0.0, 0.0, 0.0, 0.0, 0.0, 0.0, 0.0, 0.0, 0.0, 0.0, 0.0, 0.0, 0.0, 0.0, 0.0, 0.0, 0.0, 0.0, 0.0, 0.0, 0.0, 0.0, 0.0, 0.0, 0.0, 0.0, 0.0, 0.0, 0.0, 0.0, 0.0, 0.0, 0.0, 0.0, 0.0, 0.0, 0.0, 0.0, 0.0, 0.0, 0.0, 0.0, 0.0, 0.0, 0.0, 0.0, 0.0, 0.0, 0.0, 0.0, 0.0, 0.0, 0.0, 0.0, 0.0, 0.0, 0.0, 0.0, 0.0, 0.0, 0.0, 0.0, 0.0, 0.0, 0.0, 0.0, 0.0, 0.0, 0.0, 0.0, 0.0, 0.0, 0.0, 0.0, 0.0, 0.0, 0.0, 0.0, 0.0, 0.0, 0.0, 0.0, 0.0, 0.0, 0.0, 0.0, 0.0, 0.0, 0.0, 0.0, 0.0, 0.0, 0.0, 0.0, 0.0, 0.0, 0.0, 0.0, 0.0, 0.0, 0.0, 0.0, 0.0, 0.0, 0.0, 0.0, 0.0, 0.0, 0.0, 0.0, 0.0, 0.0, 0.0, 0.0, 0.0, 0.0, 0.0, 0.0, 0.0, 0.0, 0.0, 0.0, 0.0, 0.0, 0.0, 0.0, 0.0, 0.0, 0.0, 0.0, 0.0, 0.0, 0.0, 0.0, 0.0, 0.0, 0.0, 0.0, 0.0, 0.0, 0.0, 0.0, 0.0, 0.0, 0.0, 0.0, 0.0, 0.0, 0.0, 0.0, 0.0, 0.0, 0.0, 0.0, 0.0, 0.0, 0.0, 0.0, 0.0, 0.0, 0.0, 0.0, 0.0, 0.0, 0.0, 0.0, 0.0, 0.0, 0.0, 0.0, 0.0])
me_cube_002.materials.append(mat_material)
me_cube_002.use_remesh_preserve_volume = False
me_cube_002.use_remesh_preserve_attributes = False
me_cube_002.use_mirror_vertex_groups = False
me_cube_002.update()

# ---- objects
ob_cube = bpy.data.objects.new('Cube', me_cube)
ob_light = bpy.data.objects.new('Light', light_light)
ob_camera = bpy.data.objects.new('Camera', cam_camera)
ob_empty = bpy.data.objects.new('Empty', None)
ob_origin = bpy.data.objects.new('Origin', None)
ob_empty_001 = bpy.data.objects.new('Empty.001', None)
ob_cube_002 = bpy.data.objects.new('Cube.002', me_cube_002)

# ---- transforms, parenting, visibility, modifiers, constraints
ob_cube.location = (0.0, 0.0, 0.0)
ob_cube.lock_rotations_4d = False
ob_cube.empty_display_type = 'ARROWS'
ob_cube.hide_render = True
ob_cube.lineart.crease_threshold = 0.0
_m = ob_cube.modifiers.new('Mirror', 'MIRROR')
_m.use_axis = (True, True, False)
_m.mirror_object = ob_origin
ob_light.location = (4.076, 4.117, 5.904)
ob_light.rotation_euler = (0.6503, 0.05522, 1.866)
ob_light.lock_rotations_4d = False
ob_light.empty_display_type = 'ARROWS'
ob_light.color = (0.0, 0.0, 0.0, 0.0)
ob_light.hide_render = True
ob_light.lineart.crease_threshold = 0.0
ob_camera.location = (14.38, -5.495, 3.276)
ob_camera.rotation_euler = (1.459, -1.334e-06, 0.8308)
ob_camera.lock_rotations_4d = False
ob_camera.empty_display_type = 'ARROWS'
ob_camera.color = (0.0, 0.0, 0.0, 0.0)
ob_camera.display_type = 'WIRE'
ob_camera.lineart.crease_threshold = 0.0
ob_empty.location = (-0.07748, -19.94, 0.5103)
ob_empty.rotation_euler = (1.571, -0.0, 3.142)
ob_empty.scale = (5.902, 5.902, 5.902)
ob_empty.empty_display_type = 'IMAGE'
ob_empty.empty_display_size = 5.0
ob_empty.use_empty_image_alpha = True
ob_empty.color = (1.0, 1.0, 1.0, 0.5)
ob_origin.location = (0.0, 0.0, 0.0)
ob_empty_001.location = (15.83, -5.319, 5.858)
ob_empty_001.rotation_euler = (1.571, -0.0, 1.571)
ob_empty_001.scale = (3.088, 3.088, 3.088)
ob_empty_001.empty_display_type = 'IMAGE'
ob_empty_001.empty_display_size = 5.0
ob_empty_001.use_empty_image_alpha = True
ob_empty_001.color = (1.0, 1.0, 1.0, 0.5)
ob_cube_002.location = (0.0, -0.108, 4.09)
ob_cube_002.lock_rotations_4d = False
ob_cube_002.empty_display_type = 'ARROWS'
ob_cube_002.lineart.crease_threshold = 0.0
_m = ob_cube_002.modifiers.new('Mirror', 'MIRROR')
_m.use_axis = (True, True, False)
_m.mirror_object = ob_origin

# ---- collection membership
col_collection.objects.link(ob_cube)
col_collection.objects.link(ob_light)
col_collection.objects.link(ob_camera)
col_collection.objects.link(ob_empty)
col_collection.objects.link(ob_origin)
col_collection.objects.link(ob_empty_001)
col_collection.objects.link(ob_cube_002)

# ---- scene / render settings (as saved in the file)
scene.camera = ob_camera
scene.frame_start = 1; scene.frame_end = 250; scene.frame_set(1)
scene.render.engine = 'CYCLES'
scene.cycles.samples = 150
scene.cycles.sampling_pattern = 'TABULATED_SOBOL'
scene.cycles.use_light_tree = False
scene.view_settings.view_transform = 'Standard'
bpy.context.view_layer.update()
